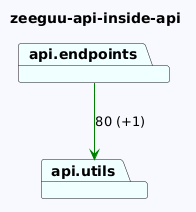

The diagram above was rendered by PlantUML. Its source (embedded in the PNG):
@startuml
skinparam backgroundColor GhostWhite
title zeeguu-api-inside-api
package "api.endpoints" #Azure
package "api.utils" #Azure
"api.endpoints"-->"api.utils" #Green : 80 (+1)
@enduml